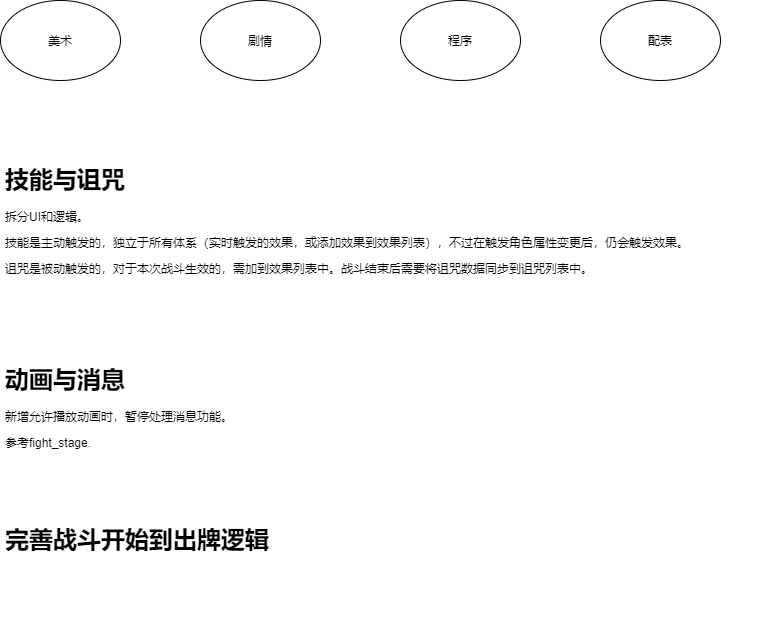

The diagram above was exported from draw.io. Its source (the exported page's mxGraphModel, read from the mxfile embedded in the PNG):
<mxGraphModel dx="1036" dy="677" grid="1" gridSize="10" guides="1" tooltips="1" connect="1" arrows="1" fold="1" page="1" pageScale="1" pageWidth="827" pageHeight="1169" math="0" shadow="0">
  <root>
    <mxCell id="0" />
    <mxCell id="1" parent="0" />
    <mxCell id="nUZuBBc-iGoSIaf754WD-4" value="美术" style="ellipse;whiteSpace=wrap;html=1;" parent="1" vertex="1">
      <mxGeometry x="40" y="80" width="120" height="80" as="geometry" />
    </mxCell>
    <mxCell id="nUZuBBc-iGoSIaf754WD-5" value="剧情" style="ellipse;whiteSpace=wrap;html=1;" parent="1" vertex="1">
      <mxGeometry x="240" y="80" width="120" height="80" as="geometry" />
    </mxCell>
    <mxCell id="nUZuBBc-iGoSIaf754WD-6" value="程序" style="ellipse;whiteSpace=wrap;html=1;" parent="1" vertex="1">
      <mxGeometry x="440" y="80" width="120" height="80" as="geometry" />
    </mxCell>
    <mxCell id="L_2V3vfFLlhi1DWS6qH2-1" value="配表" style="ellipse;whiteSpace=wrap;html=1;" parent="1" vertex="1">
      <mxGeometry x="640" y="80" width="120" height="80" as="geometry" />
    </mxCell>
    <mxCell id="2" value="&lt;h1&gt;技能与诅咒&lt;/h1&gt;&lt;p&gt;拆分UI和逻辑。&lt;/p&gt;&lt;p&gt;技能是主动触发的，独立于所有体系（实时触发的效果，或添加效果到效果列表），不过在触发角色属性变更后，仍会触发效果。&lt;/p&gt;&lt;p&gt;诅咒是被动触发的，对于本次战斗生效的，需加到效果列表中。战斗结束后需要将诅咒数据同步到诅咒列表中。&lt;/p&gt;" style="text;html=1;strokeColor=none;fillColor=none;spacing=5;spacingTop=-20;whiteSpace=wrap;overflow=hidden;rounded=0;" parent="1" vertex="1">
      <mxGeometry x="40" y="240" width="720" height="120" as="geometry" />
    </mxCell>
    <mxCell id="uPQHlBeyKn9yWwnmxSL_-2" value="&lt;h1&gt;动画与消息&lt;/h1&gt;&lt;p&gt;新增允许播放动画时，暂停处理消息功能。&lt;/p&gt;&lt;p&gt;参考fight_stage.&lt;/p&gt;" style="text;html=1;strokeColor=none;fillColor=none;spacing=5;spacingTop=-20;whiteSpace=wrap;overflow=hidden;rounded=0;" parent="1" vertex="1">
      <mxGeometry x="40" y="440" width="760" height="120" as="geometry" />
    </mxCell>
    <mxCell id="uPQHlBeyKn9yWwnmxSL_-3" value="&lt;h1&gt;完善战斗开始到出牌逻辑&lt;/h1&gt;&lt;p&gt;&lt;br&gt;&lt;/p&gt;" style="text;html=1;strokeColor=none;fillColor=none;spacing=5;spacingTop=-20;whiteSpace=wrap;overflow=hidden;rounded=0;" parent="1" vertex="1">
      <mxGeometry x="40" y="600" width="760" height="120" as="geometry" />
    </mxCell>
  </root>
</mxGraphModel>